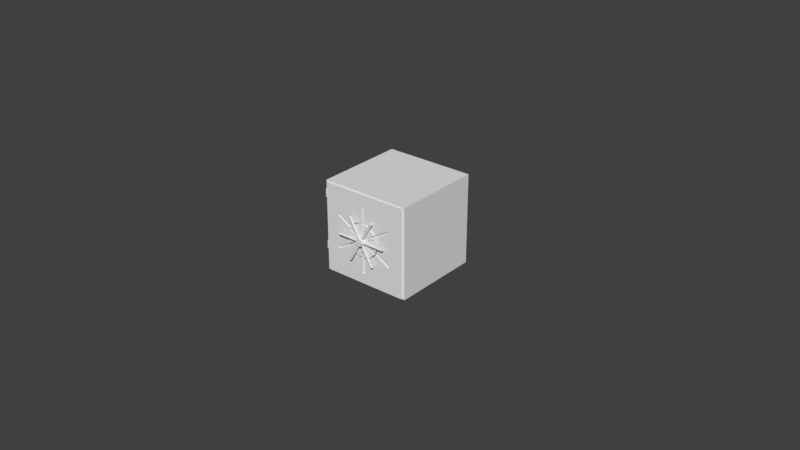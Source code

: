 # Source: Safe.blend  (saved by Blender 2.77.0; exported with 4.5.12 LTS)
import bpy
from mathutils import Matrix  # noqa: F401  (used for matrix-valued properties, if any)

bpy.ops.wm.read_factory_settings(use_empty=True)
scene = bpy.context.scene
scene.name = 'Scene'

# ---- collections
col_collection_1 = bpy.data.collections.new('Collection 1'); scene.collection.children.link(col_collection_1)
col_collection_2 = bpy.data.collections.new('Collection 2'); scene.collection.children.link(col_collection_2)
col_collection_2.hide_render = True
col_collection_2.hide_viewport = True
col_collection_3 = bpy.data.collections.new('Collection 3'); scene.collection.children.link(col_collection_3)
col_collection_4 = bpy.data.collections.new('Collection 4'); scene.collection.children.link(col_collection_4)
col_collection_4.hide_render = True
col_collection_4.hide_viewport = True

# ---- world
world_world = bpy.data.worlds.new('World'); scene.world = world_world
world_world.color = (0.05088, 0.05088, 0.05088)
world_world.use_sun_shadow = False
world_world.sun_shadow_jitter_overblur = 0.0
world_world.cycles.sampling_method = 'MANUAL'

# ---- meshes
me_cube_003 = bpy.data.meshes.new('Cube.003')
me_cube_003.from_pydata([(-1.0, -0.9845, 1.0), (-1.0, 1.0, 1.0), (-1.0, 1.0, -1.0), (-1.0, -0.9845, -1.0), (1.0, -0.9845, 1.0), (1.0, 1.0, 1.0), (-0.9239, -0.3099, 1.0), (-0.7071, 0.2619, 1.0), (-0.3827, 0.644, 1.0), (0.0, 0.7782, 1.0), (0.3827, 0.644, 1.0), (0.7071, 0.2619, 1.0), (0.9239, -0.3099, 1.0), (1.0, 1.0, -1.0), (1.0, -0.9845, -1.0), (0.9239, -0.3099, -1.0), (0.7071, 0.2619, -1.0), (0.3827, 0.644, -1.0), (0.0, 0.7782, -1.0), (-0.3827, 0.644, -1.0), (-0.7071, 0.2619, -1.0), (-0.9239, -0.3099, -1.0), (-1.0, -1.0, -1.0), (-1.0, -1.0, 1.0), (-0.9982, -1.0, -1.0), (-0.9982, -1.0, 1.0), (1.0, -1.0, 1.0), (1.0, -1.0, -1.0), (0.9982, -1.0, 1.0), (0.9982, -1.0, -1.0), (0.9239, -1.659, 1.0), (0.9239, -1.659, -1.0), (-0.9239, -1.659, 1.0), (-0.7071, -2.231, 1.0), (-0.3827, -2.613, 1.0), (0.0, -2.747, 1.0), (0.3827, -2.613, 1.0), (0.7071, -2.231, 1.0), (0.7071, -2.231, -1.0), (0.3827, -2.613, -1.0), (0.0, -2.747, -1.0), (-0.3827, -2.613, -1.0), (-0.7071, -2.231, -1.0), (-0.9239, -1.659, -1.0)], [], [(0, 1, 2, 3), (4, 5, 1, 0, 6, 7, 8, 9, 10, 11, 12), (1, 5, 13, 2), (3, 2, 13, 14, 15, 16, 17, 18, 19, 20, 21), (14, 13, 5, 4), (3, 22, 23, 0), (22, 3, 24), (25, 23, 22, 24), (0, 23, 25), (4, 26, 27, 14), (26, 4, 28), (26, 28, 29, 27), (14, 27, 29), (3, 21, 20, 19, 18, 17, 16, 15, 14, 29, 24), (4, 12, 11, 10, 9, 8, 7, 6, 0, 25, 28), (28, 30, 31, 29), (25, 32, 33, 34, 35, 36, 37, 30, 28), (31, 30, 37, 38), (29, 31, 38, 39, 40, 41, 42, 43, 24), (24, 43, 32, 25), (42, 33, 32, 43), (41, 34, 33, 42), (40, 35, 34, 41), (39, 36, 35, 40), (38, 37, 36, 39)])
me_cube_003.use_remesh_preserve_volume = False
me_cube_003.use_remesh_preserve_attributes = False
me_cube_003.use_mirror_vertex_groups = False
me_cube_003.update()
me_cube = bpy.data.meshes.new('Cube')
me_cube.from_pydata([(-1.0, -1.0, -1.0), (-1.0, -1.0, 1.0), (-1.0, 1.0, -1.0), (-1.0, 1.0, 1.0), (1.0, -1.0, -1.0), (1.0, -1.0, 1.0), (1.0, 1.0, -1.0), (1.0, 1.0, 1.0)], [], [(1, 3, 2, 0), (3, 7, 6, 2), (7, 5, 4, 6), (5, 1, 0, 4), (0, 2, 6, 4), (5, 7, 3, 1)])
me_cube.use_remesh_preserve_volume = False
me_cube.use_remesh_preserve_attributes = False
me_cube.use_mirror_vertex_groups = False
me_cube.update()
me_cube_002 = bpy.data.meshes.new('Cube.002')
me_cube_002.from_pydata([(-1.0, -1.0, -1.0), (-1.0, -1.0, 1.0), (-1.0, 1.0, -1.0), (-1.0, 1.0, 1.0), (1.0, -1.0, -1.0), (1.0, -1.0, 1.0), (1.0, 1.0, -1.0), (1.0, 1.0, 1.0)], [], [(1, 3, 2, 0), (3, 7, 6, 2), (7, 5, 4, 6), (5, 1, 0, 4), (0, 2, 6, 4), (5, 7, 3, 1)])
me_cube_002.use_remesh_preserve_volume = False
me_cube_002.use_remesh_preserve_attributes = False
me_cube_002.use_mirror_vertex_groups = False
me_cube_002.update()
me_cylinder = bpy.data.meshes.new('Cylinder')
me_cylinder.from_pydata([(0.0, 1.0, -1.0), (0.0, 1.0, 1.0), (0.3827, 0.9239, -1.0), (0.3827, 0.9239, 1.0), (0.7071, 0.7071, -1.0), (0.7071, 0.7071, 1.0), (0.9239, 0.3827, -1.0), (0.9239, 0.3827, 1.0), (1.0, -4.371e-08, -1.0), (1.0, -4.371e-08, 1.0), (0.9239, -0.3827, -1.0), (0.9239, -0.3827, 1.0), (0.7071, -0.7071, -1.0), (0.7071, -0.7071, 1.0), (0.3827, -0.9239, -1.0), (0.3827, -0.9239, 1.0), (1.51e-07, -1.0, -1.0), (1.51e-07, -1.0, 1.0), (-0.3827, -0.9239, -1.0), (-0.3827, -0.9239, 1.0), (-0.7071, -0.7071, -1.0), (-0.7071, -0.7071, 1.0), (-0.9239, -0.3827, -1.0), (-0.9239, -0.3827, 1.0), (-1.0, 1.192e-08, -1.0), (-1.0, 1.192e-08, 1.0), (-0.9239, 0.3827, -1.0), (-0.9239, 0.3827, 1.0), (-0.7071, 0.7071, -1.0), (-0.7071, 0.7071, 1.0), (-0.3827, 0.9239, -1.0), (-0.3827, 0.9239, 1.0)], [], [(0, 1, 3, 2), (2, 3, 5, 4), (4, 5, 7, 6), (6, 7, 9, 8), (8, 9, 11, 10), (10, 11, 13, 12), (12, 13, 15, 14), (14, 15, 17, 16), (16, 17, 19, 18), (18, 19, 21, 20), (20, 21, 23, 22), (22, 23, 25, 24), (24, 25, 27, 26), (26, 27, 29, 28), (3, 1, 31, 29, 27, 25, 23, 21, 19, 17, 15, 13, 11, 9, 7, 5), (28, 29, 31, 30), (30, 31, 1, 0), (0, 2, 4, 6, 8, 10, 12, 14, 16, 18, 20, 22, 24, 26, 28, 30)])
me_cylinder.use_remesh_preserve_volume = False
me_cylinder.use_remesh_preserve_attributes = False
me_cylinder.use_mirror_vertex_groups = False
me_cylinder.update()
me_cube_001 = bpy.data.meshes.new('Cube.001')
me_cube_001.from_pydata([(-1.0, -1.0, -1.0), (-1.0, -1.0, 1.0), (-1.0, 1.0, -1.0), (-1.0, 1.0, 1.0), (1.0, -1.0, -1.0), (1.0, -1.0, 1.0), (1.0, 1.0, -1.0), (1.0, 1.0, 1.0)], [], [(1, 3, 2, 0), (3, 7, 6, 2), (7, 5, 4, 6), (5, 1, 0, 4), (0, 2, 6, 4), (5, 7, 3, 1)])
me_cube_001.use_remesh_preserve_volume = False
me_cube_001.use_remesh_preserve_attributes = False
me_cube_001.use_mirror_vertex_groups = False
me_cube_001.update()
me_cylinder_003 = bpy.data.meshes.new('Cylinder.003')
me_cylinder_003.from_pydata([(0.0, 1.779, 0.1428), (0.0, 0.216, 0.1428), (0.03078, 1.779, 0.1367), (0.03078, 0.216, 0.1367), (0.05687, 1.779, 0.1193), (0.05687, 0.216, 0.1193), (0.0743, 1.779, 0.09316), (0.0743, 0.216, 0.09316), (0.08042, 1.779, 0.06239), (0.08042, 0.216, 0.06239), (0.0743, 1.779, 0.03161), (0.0743, 0.216, 0.03161), (0.05687, 1.779, 0.005524), (0.05687, 0.216, 0.005524), (0.03078, 1.779, -0.01191), (0.03078, 0.216, -0.01191), (1.214e-08, 1.779, -0.01803), (1.214e-08, 0.216, -0.01803), (-0.03078, 1.779, -0.01191), (-0.03078, 0.216, -0.01191), (-0.05687, 1.779, 0.005524), (-0.05687, 0.216, 0.005524), (-0.0743, 1.779, 0.03161), (-0.0743, 0.216, 0.03161), (-0.08042, 1.779, 0.06239), (-0.08042, 0.216, 0.06239), (-0.0743, 1.779, 0.09316), (-0.0743, 0.216, 0.09316), (-0.05687, 1.779, 0.1193), (-0.05687, 0.216, 0.1193), (-0.03078, 1.779, 0.1367), (-0.03078, 0.216, 0.1367)], [], [(0, 1, 3, 2), (2, 3, 5, 4), (4, 5, 7, 6), (6, 7, 9, 8), (8, 9, 11, 10), (10, 11, 13, 12), (12, 13, 15, 14), (14, 15, 17, 16), (16, 17, 19, 18), (18, 19, 21, 20), (20, 21, 23, 22), (22, 23, 25, 24), (24, 25, 27, 26), (26, 27, 29, 28), (3, 1, 31, 29, 27, 25, 23, 21, 19, 17, 15, 13, 11, 9, 7, 5), (28, 29, 31, 30), (30, 31, 1, 0), (0, 2, 4, 6, 8, 10, 12, 14, 16, 18, 20, 22, 24, 26, 28, 30)])
me_cylinder_003.use_remesh_preserve_volume = False
me_cylinder_003.use_remesh_preserve_attributes = False
me_cylinder_003.use_mirror_vertex_groups = False
me_cylinder_003.update()
me_cube_005 = bpy.data.meshes.new('Cube.005')
me_cube_005.from_pydata([(0.4695, -0.075, -0.2685), (0.4695, -0.075, -0.1097), (0.4695, 0.075, -0.2685), (0.4695, 0.075, -0.1097), (0.7695, -0.075, -0.2685), (0.7695, -0.075, -0.1097), (0.7695, 0.075, -0.2685), (0.7695, 0.075, -0.1097)], [], [(1, 3, 2, 0), (3, 7, 6, 2), (7, 5, 4, 6), (5, 1, 0, 4), (0, 2, 6, 4), (5, 7, 3, 1)])
me_cube_005.use_remesh_preserve_volume = False
me_cube_005.use_remesh_preserve_attributes = False
me_cube_005.use_mirror_vertex_groups = False
me_cube_005.update()
me_cylinder_001 = bpy.data.meshes.new('Cylinder.001')
me_cylinder_001.from_pydata([(0.0, 4.493, -2.532), (0.0, 1.0, 1.0), (0.8766, 4.407, -2.532), (0.1951, 0.9808, 1.0), (0.3827, 0.9239, 1.0), (2.496, 3.736, -2.532), (0.5556, 0.8315, 1.0), (3.177, 3.177, -2.532), (0.7071, 0.7071, 1.0), (0.8315, 0.5556, 1.0), (0.9239, 0.3827, 1.0), (4.407, 0.8766, -2.532), (0.9808, 0.1951, 1.0), (1.0, 7.55e-08, 1.0), (0.9808, -0.1951, 1.0), (4.151, -1.719, -2.532), (0.9239, -0.3827, 1.0), (0.8315, -0.5556, 1.0), (0.7071, -0.7071, 1.0), (2.496, -3.736, -2.532), (0.5556, -0.8315, 1.0), (1.719, -4.151, -2.532), (0.3827, -0.9239, 1.0), (0.8766, -4.407, -2.532), (0.1951, -0.9808, 1.0), (-3.258e-07, -1.0, 1.0), (-0.1951, -0.9808, 1.0), (-1.719, -4.151, -2.532), (-0.3827, -0.9239, 1.0), (-0.5556, -0.8315, 1.0), (-0.7071, -0.7071, 1.0), (-0.8315, -0.5556, 1.0), (-4.151, -1.719, -2.532), (-0.9239, -0.3827, 1.0), (-0.9808, -0.1951, 1.0), (-1.0, 9.656e-07, 1.0), (-4.407, 0.8766, -2.532), (-0.9808, 0.1951, 1.0), (-0.9239, 0.3827, 1.0), (-3.736, 2.496, -2.532), (-0.8315, 0.5556, 1.0), (-3.177, 3.177, -2.532), (-0.7071, 0.7071, 1.0), (-2.496, 3.736, -2.532), (-0.5556, 0.8315, 1.0), (-1.719, 4.151, -2.532), (-0.3827, 0.9239, 1.0), (-0.1951, 0.9808, 1.0), (0.9239, 0.3827, -0.3), (0.9808, 0.1951, -0.3), (0.9808, -0.1951, -0.3), (-0.5641, 0.7248, -1.0), (-1.0, 9.656e-07, -0.3), (-0.9808, 0.1951, -0.3), (-0.5556, 0.8315, -0.3), (-0.3827, 0.9239, -0.3), (1.719, 4.151, -2.532), (3.736, 2.496, -2.532), (4.151, 1.719, -2.532), (4.493, 3.392e-07, -2.532), (4.407, -0.8766, -2.532), (3.736, -2.496, -2.532), (3.177, -3.177, -2.532), (-1.464e-06, -4.493, -2.532), (-0.8766, -4.407, -2.532), (-2.496, -3.736, -2.532), (-3.177, -3.177, -2.532), (-3.736, -2.496, -2.532), (-4.407, -0.8766, -2.532), (-4.493, 4.339e-06, -2.532), (-4.151, 1.719, -2.532), (-0.8766, 4.407, -2.532), (0.0, 4.493, -0.3), (0.3827, 0.9239, -0.3), (1.0, 7.55e-08, -0.3), (-0.1951, -0.9808, -0.3), (-0.8315, -0.5556, -0.3), (-0.9239, 0.3827, -0.3), (-0.1951, 0.9808, -0.3), (-3.177, 3.177, -0.3), (-3.736, 2.496, -0.3), (0.8766, 4.407, -0.3), (1.719, 4.151, -0.3), (4.407, 0.8766, -0.3), (4.493, 3.392e-07, -0.3), (-4.407, -0.8766, -0.3), (-1.719, -4.151, -0.3), (-4.151, -1.719, -0.3), (-0.5556, -0.8315, -0.3), (-3.177, -3.177, -0.3), (-0.7071, -0.7071, -0.3), (-4.407, 0.8766, -0.3), (-1.719, 4.151, -0.3), (-2.496, -3.736, -0.3), (-0.3827, -0.9239, -0.3), (0.0, 1.0, -0.3), (-0.8766, 4.407, -0.3), (-4.151, 1.719, -0.3), (-2.496, 3.736, -0.3), (-1.464e-06, -4.493, -0.3), (-3.736, -2.496, -0.3), (0.8766, -4.407, -0.3), (0.3827, -0.9239, -0.3), (-4.493, 4.339e-06, -0.3), (0.5556, -0.8315, -0.3), (-0.8766, -4.407, -0.3), (3.177, -3.177, -0.3), (4.407, -0.8766, -0.3), (0.5556, 0.8315, -0.3), (3.736, -2.496, -0.3), (4.151, 1.719, -0.3), (4.151, -1.719, -0.3), (0.8315, 0.5556, -0.3), (3.177, 3.177, -0.3), (0.7071, -0.7071, -0.3), (1.719, -4.151, -0.3), (0.5556, -0.8315, -0.3), (2.496, -3.736, -0.3), (0.8315, -0.5556, -0.3), (0.9239, -0.3827, -0.3), (3.736, 2.496, -0.3), (-3.258e-07, -1.0, -0.3), (0.7071, 0.7071, -0.3), (0.1951, -0.9808, -0.3), (-0.9808, -0.1951, -0.3), (2.496, 3.736, -0.3), (-0.9239, -0.3827, -0.3), (-0.7071, 0.7071, -0.3), (0.1951, 0.9808, -0.3), (-0.8315, 0.5556, -0.3)], [(51, 104)], [(95, 1, 3, 128), (128, 3, 4, 73), (73, 4, 6, 108), (108, 6, 8, 122), (122, 8, 9, 112), (112, 9, 10, 48), (48, 10, 12, 49), (49, 12, 13, 74), (74, 13, 14, 50), (50, 14, 16, 119), (119, 16, 17, 118), (118, 17, 18, 114), (114, 18, 20, 116), (116, 20, 22, 102), (102, 22, 24, 123), (123, 24, 25, 121), (121, 25, 26, 75), (75, 26, 28, 94), (94, 28, 29, 88), (88, 29, 30, 90), (90, 30, 31, 76), (76, 31, 33, 126), (126, 33, 34, 124), (124, 34, 35, 52), (52, 35, 37, 53), (53, 37, 38, 77), (77, 38, 40, 129), (129, 40, 42, 127), (127, 42, 44, 54), (54, 44, 46, 55), (3, 1, 47, 46, 44, 42, 40, 38, 37, 35, 34, 33, 31, 30, 29, 28, 26, 25, 24, 22, 20, 18, 17, 16, 14, 13, 12, 10, 9, 8, 6, 4), (55, 46, 47, 78), (78, 47, 1, 95), (0, 2, 56, 5, 7, 57, 58, 11, 59, 60, 15, 61, 62, 19, 21, 23, 63, 64, 27, 65, 66, 67, 32, 68, 69, 36, 70, 39, 41, 43, 45, 71), (71, 96, 72, 0), (45, 92, 96, 71), (43, 98, 92, 45), (41, 79, 98, 43), (39, 80, 79, 41), (70, 97, 80, 39), (36, 91, 97, 70), (69, 103, 91, 36), (68, 85, 103, 69), (32, 87, 85, 68), (67, 100, 87, 32), (66, 89, 100, 67), (65, 93, 89, 66), (27, 86, 93, 65), (64, 105, 86, 27), (63, 99, 105, 64), (23, 101, 99, 63), (21, 115, 101, 23), (19, 117, 115, 21), (62, 106, 117, 19), (61, 109, 106, 62), (15, 111, 109, 61), (60, 107, 111, 15), (59, 84, 107, 60), (11, 83, 84, 59), (58, 110, 83, 11), (57, 120, 110, 58), (7, 113, 120, 57), (5, 125, 113, 7), (56, 82, 125, 5), (2, 81, 82, 56), (0, 72, 81, 2), (72, 95, 128, 81), (81, 128, 73, 82), (82, 73, 108, 125), (125, 108, 122, 113), (120, 112, 48, 110), (110, 48, 49, 83), (83, 49, 74, 84), (84, 74, 50, 107), (107, 50, 119, 111), (109, 118, 114, 106), (115, 102, 123, 101), (99, 121, 75, 105), (105, 75, 94, 86), (86, 94, 88, 93), (93, 88, 90, 89), (89, 90, 76, 100), (100, 76, 126, 87), (85, 124, 52, 103), (103, 52, 53, 91), (91, 53, 77, 97), (97, 77, 129, 80), (79, 127, 54, 98), (98, 54, 55, 92), (92, 55, 78, 96), (96, 78, 95, 72), (113, 122, 112, 120), (106, 114, 116, 117), (102, 115, 117, 116), (111, 119, 118, 109), (101, 123, 121, 99), (87, 126, 124, 85), (80, 129, 127, 79)])
me_cylinder_001.use_remesh_preserve_volume = False
me_cylinder_001.use_remesh_preserve_attributes = False
me_cylinder_001.use_mirror_vertex_groups = False
me_cylinder_001.update()
me_cube_004 = bpy.data.meshes.new('Cube.004')
me_cube_004.from_pydata([(0.4479, -0.1, -0.2722), (0.4479, -0.1, -0.04186), (0.4479, 0.1, -0.2722), (0.4479, 0.1, -0.04186), (2.384, -0.1, -0.2722), (2.384, -0.1, -0.04186), (2.384, 0.1, -0.2722), (2.384, 0.1, -0.04186)], [], [(1, 3, 2, 0), (3, 7, 6, 2), (7, 5, 4, 6), (5, 1, 0, 4), (0, 2, 6, 4), (5, 7, 3, 1)])
me_cube_004.use_remesh_preserve_volume = False
me_cube_004.use_remesh_preserve_attributes = False
me_cube_004.use_mirror_vertex_groups = False
me_cube_004.update()

# ---- objects
ob_bottom_hinge = bpy.data.objects.new('Bottom Hinge', None)
ob_hinge_piece_upper_001 = bpy.data.objects.new('Hinge Piece Upper.001', me_cube_003)
ob_hinge_piece_lower_001 = bpy.data.objects.new('Hinge Piece Lower.001', me_cube_003)
ob_top_hinge = bpy.data.objects.new('Top Hinge', None)
ob_hinge_piece_lower = bpy.data.objects.new('Hinge Piece Lower', me_cube_003)
ob_hinge_piece_upper = bpy.data.objects.new('Hinge Piece Upper', me_cube_003)
ob_body = bpy.data.objects.new('Body', me_cube)
ob_door = bpy.data.objects.new('Door', me_cube_002)
ob_cylinder = bpy.data.objects.new('Cylinder', me_cylinder)
ob_cutout = bpy.data.objects.new('Cutout', me_cube_001)
ob_handle = bpy.data.objects.new('Handle', me_cylinder_003)
ob_bolt = bpy.data.objects.new('Bolt', me_cube_005)
ob_safe_wheel_body = bpy.data.objects.new('Safe Wheel Body', me_cylinder_001)
ob_notchpivot = bpy.data.objects.new('NotchPivot', None)
ob_boltnotch = bpy.data.objects.new('BoltNotch', me_cube_004)
ob_safe_wheel_bodycutout = bpy.data.objects.new('Safe Wheel BodyCutout', me_cylinder_001)

# ---- transforms, parenting, visibility, modifiers, constraints
ob_bottom_hinge.location = (-0.2561, -0.2597, -0.09886)
ob_bottom_hinge.rotation_euler = (0.0, -0.0, 4.712)
ob_bottom_hinge.scale = (0.25, 0.25, 0.25)
ob_bottom_hinge.empty_image_offset = (0.0, 0.0)
ob_bottom_hinge.lineart.crease_threshold = 0.0
ob_hinge_piece_upper_001.parent = ob_bottom_hinge
ob_hinge_piece_upper_001.matrix_parent_inverse = Matrix(((1.0, 0.0, 0.0, -0.975), (0.0, 1.0, 0.0, 1.036), (0.0, 0.0, 1.0, -0.5945), (0.0, 0.0, 0.0, 1.0)))
ob_hinge_piece_upper_001.location = (0.959, -1.024, 0.6795)
ob_hinge_piece_upper_001.rotation_euler = (0.0, -0.0, 1.571)
ob_hinge_piece_upper_001.scale = (0.02418, 0.01372, 0.04567)
ob_hinge_piece_upper_001.lineart.crease_threshold = 0.0
ob_hinge_piece_lower_001.parent = ob_bottom_hinge
ob_hinge_piece_lower_001.matrix_parent_inverse = Matrix(((1.0, 0.0, 0.0, -0.975), (0.0, 1.0, 0.0, 1.036), (0.0, 0.0, 1.0, -0.5945), (0.0, 0.0, 0.0, 1.0)))
ob_hinge_piece_lower_001.location = (0.9722, -1.014, 0.5858)
ob_hinge_piece_lower_001.scale = (0.02418, 0.01372, 0.04567)
ob_hinge_piece_lower_001.lineart.crease_threshold = 0.0
ob_top_hinge.location = (-0.2561, -0.2597, 0.1896)
ob_top_hinge.rotation_euler = (0.0, -0.0, 4.712)
ob_top_hinge.scale = (0.25, 0.25, 0.25)
ob_top_hinge.empty_image_offset = (0.0, 0.0)
ob_top_hinge.lineart.crease_threshold = 0.0
ob_hinge_piece_lower.parent = ob_top_hinge
ob_hinge_piece_lower.matrix_parent_inverse = Matrix(((1.0, 0.0, 0.0, -0.975), (0.0, 1.0, 0.0, 1.036), (0.0, 0.0, 1.0, -0.5945), (0.0, 0.0, 0.0, 1.0)))
ob_hinge_piece_lower.location = (0.9722, -1.014, 0.5858)
ob_hinge_piece_lower.scale = (0.02418, 0.01372, 0.04567)
ob_hinge_piece_lower.lineart.crease_threshold = 0.0
ob_hinge_piece_upper.parent = ob_top_hinge
ob_hinge_piece_upper.matrix_parent_inverse = Matrix(((1.0, 0.0, 0.0, -0.975), (0.0, 1.0, 0.0, 1.036), (0.0, 0.0, 1.0, -0.5945), (0.0, 0.0, 0.0, 1.0)))
ob_hinge_piece_upper.location = (0.959, -1.024, 0.6795)
ob_hinge_piece_upper.rotation_euler = (0.0, -0.0, 1.571)
ob_hinge_piece_upper.scale = (0.02418, 0.01372, 0.04567)
ob_hinge_piece_upper.lineart.crease_threshold = 0.0
ob_body.location = (-0.01095, -0.003346, 0.01523)
ob_body.scale = (0.25, 0.25, 0.25)
ob_body.lineart.crease_threshold = 0.0
_m = ob_body.modifiers.new('Boolean', 'BOOLEAN')
_m.object = ob_cutout
_m.solver = 'FAST'
ob_door.location = (-0.01162, -0.2562, 0.01523)
ob_door.scale = (0.25, 0.00875, 0.25)
ob_door.lineart.crease_threshold = 0.0
_m = ob_door.modifiers.new('Boolean', 'BOOLEAN')
_m.object = ob_cutout
_m.operation = 'INTERSECT'
_m.solver = 'FAST'
_m = ob_door.modifiers.new('Boolean.001', 'BOOLEAN')
_m.object = ob_boltnotch
_m.solver = 'FAST'
_m = ob_door.modifiers.new('Boolean.002', 'BOOLEAN')
_m.object = ob_safe_wheel_bodycutout
_m.solver = 'FAST'
ob_cylinder.parent = ob_hinge_piece_lower
ob_cylinder.matrix_parent_inverse = Matrix(((200.0, 0.0, 0.0, 0.0), (0.0, 352.5, 0.0, -0.7641), (0.0, 0.0, 100.0, 0.0), (0.0, 0.0, 0.0, 1.0)))
ob_cylinder.location = (0.0, -0.0006253, 0.0)
ob_cylinder.scale = (0.005, 0.005, 0.01)
ob_cylinder.lineart.crease_threshold = 0.0
ob_cutout.location = (-0.01095, -0.07835, 0.01523)
ob_cutout.scale = (0.2363, 0.2438, 0.2438)
ob_cutout.lineart.crease_threshold = 0.0
ob_handle.location = (-0.01176, -0.28, 0.01509)
ob_handle.rotation_euler = (-4.712, 1.571, 0.0)
ob_handle.scale = (0.07818, 0.07818, 0.07818)
ob_handle.lineart.crease_threshold = 0.0
_m = ob_handle.modifiers.new('Array', 'ARRAY')
_m.count = 6
_m.constant_offset_displace = (0.0, 0.0, 0.0)
_m.use_relative_offset = False
_m.use_object_offset = True
_m.offset_object = ob_notchpivot
ob_bolt.location = (-0.01176, -0.28, 0.01509)
ob_bolt.rotation_euler = (-4.712, 1.571, 0.0)
ob_bolt.scale = (0.07818, 0.07818, 0.07818)
ob_bolt.lineart.crease_threshold = 0.0
_m = ob_bolt.modifiers.new('Array', 'ARRAY')
_m.count = 6
_m.constant_offset_displace = (0.0, 0.0, 0.0)
_m.use_relative_offset = False
_m.use_object_offset = True
_m.offset_object = ob_notchpivot
ob_safe_wheel_body.location = (-0.01176, -0.28, 0.01509)
ob_safe_wheel_body.rotation_euler = (-4.712, 1.571, 0.0)
ob_safe_wheel_body.scale = (0.02011, 0.02011, 0.02011)
ob_safe_wheel_body.lineart.crease_threshold = 0.0
_m = ob_safe_wheel_body.modifiers.new('Boolean', 'BOOLEAN')
_m.object = ob_boltnotch
_m.solver = 'FAST'
ob_notchpivot.location = (-0.01176, -0.28, 0.01509)
ob_notchpivot.rotation_euler = (1.571, 0.5236, 6.283)
ob_notchpivot.scale = (0.07818, 0.07818, 0.07818)
ob_notchpivot.empty_image_offset = (0.0, 0.0)
ob_notchpivot.lineart.crease_threshold = 0.0
ob_boltnotch.location = (-0.01176, -0.28, 0.01509)
ob_boltnotch.rotation_euler = (-4.712, 1.571, 0.0)
ob_boltnotch.scale = (0.07818, 0.07818, 0.07818)
ob_boltnotch.lineart.crease_threshold = 0.0
_m = ob_boltnotch.modifiers.new('Array', 'ARRAY')
_m.count = 6
_m.constant_offset_displace = (0.0, 0.0, 0.0)
_m.use_relative_offset = False
_m.use_object_offset = True
_m.offset_object = ob_notchpivot
ob_safe_wheel_bodycutout.location = (-0.01176, -0.28, 0.01509)
ob_safe_wheel_bodycutout.rotation_euler = (-4.712, 1.571, 0.0)
ob_safe_wheel_bodycutout.scale = (0.02103, 0.021, 0.021)
ob_safe_wheel_bodycutout.lineart.crease_threshold = 0.0

# ---- collection membership
col_collection_1.objects.link(ob_bottom_hinge)
col_collection_1.objects.link(ob_hinge_piece_upper_001)
col_collection_1.objects.link(ob_hinge_piece_lower_001)
col_collection_1.objects.link(ob_top_hinge)
col_collection_1.objects.link(ob_hinge_piece_lower)
col_collection_1.objects.link(ob_hinge_piece_upper)
col_collection_1.objects.link(ob_body)
col_collection_1.objects.link(ob_door)
col_collection_2.objects.link(ob_cylinder)
col_collection_2.objects.link(ob_cutout)
col_collection_3.objects.link(ob_handle)
col_collection_3.objects.link(ob_bolt)
col_collection_3.objects.link(ob_safe_wheel_body)
col_collection_4.objects.link(ob_notchpivot)
col_collection_4.objects.link(ob_boltnotch)
col_collection_4.objects.link(ob_safe_wheel_bodycutout)

# ---- scene / render settings (as saved in the file)
scene.frame_start = 1; scene.frame_end = 250; scene.frame_set(1)
scene.render.engine = 'BLENDER_EEVEE_NEXT'
scene.render.resolution_percentage = 50
scene.render.dither_intensity = 0.0
scene.cycles.use_denoising = False
scene.cycles.samples = 128
scene.cycles.sampling_pattern = 'TABULATED_SOBOL'
scene.cycles.light_sampling_threshold = 0.0
scene.cycles.use_adaptive_sampling = False
scene.cycles.use_light_tree = False
scene.cycles.blur_glossy = 0.0
scene.cycles.sample_clamp_indirect = 0.0
scene.view_settings.view_transform = 'Standard'
bpy.context.view_layer.update()

# ---- added for rendering (the .blend has no active camera and no usable light): camera, sun
cam_auto = bpy.data.cameras.new('AutoCamera')
cam_auto.lens = 50.0
cam_auto.sensor_width = 36.0
cam_auto.clip_end = 1000.0
ob_auto_camera = bpy.data.objects.new('AutoCamera', cam_auto)
scene.collection.objects.link(ob_auto_camera)
ob_auto_camera.location = (3.20507, -3.84609, 2.56406)
ob_auto_camera.rotation_euler = (1.09748, -7.21219e-08, 0.694738)
scene.camera = ob_auto_camera
light_auto_sun = bpy.data.lights.new('AutoSun', 'SUN')
light_auto_sun.energy = 3.0
light_auto_sun.angle = 0.0523599
ob_auto_sun = bpy.data.objects.new('AutoSun', light_auto_sun)
scene.collection.objects.link(ob_auto_sun)
ob_auto_sun.rotation_euler = (0.872665, 0.174533, 0.523599)
bpy.context.view_layer.update()
